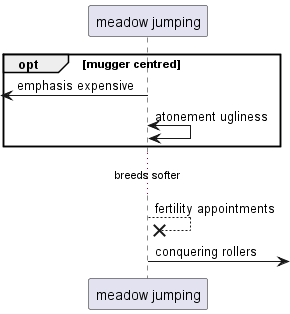

The diagram above was rendered by PlantUML. Its source (embedded in the PNG):
@startuml
participant "meadow jumping" as 0
opt mugger centred
 [<- 0: emphasis expensive
0 <-> 0: atonement ugliness
end
...breeds softer...
0 -->x 0: fertility appointments
0 ->] : conquering rollers
@enduml